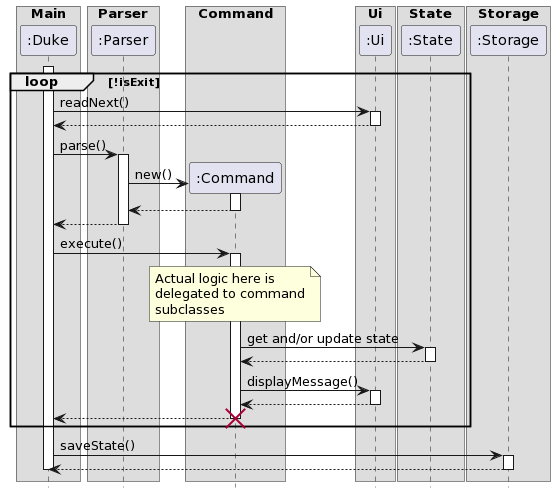

The diagram above was rendered by PlantUML. Its source (embedded in the PNG):
@startuml
hide footbox
box Main
Participant ":Duke" as Duke
end box
box Parser
Participant ":Parser" as Parser
end box
box Command
Participant ":Command" as Command
end box
box Ui
Participant ":Ui" as Ui
end box
box State
Participant ":State" as State
end box
box Storage
Participant ":Storage" as Storage
end box

activate Duke
group loop [!isExit]
Duke -> Ui : readNext()
activate Ui
Ui --> Duke
deactivate Ui
Duke -> Parser : parse()
activate Parser
create Command
Parser -> Command : new()
activate Command
Command --> Parser
deactivate Command
Parser --> Duke
deactivate Parser
Duke -> Command : execute()
activate Command
note over Command: Actual logic here is \ndelegated to command\nsubclasses
Command -> State : get and/or update state
activate State
State --> Command
deactivate State
Command -> Ui : displayMessage()
activate Ui
Ui --> Command
deactivate Ui
Command --> Duke
deactivate Command
destroy Command
end
Duke -> Storage : saveState()
activate Storage
Storage --> Duke
deactivate Storage
deactivate Duke
@enduml